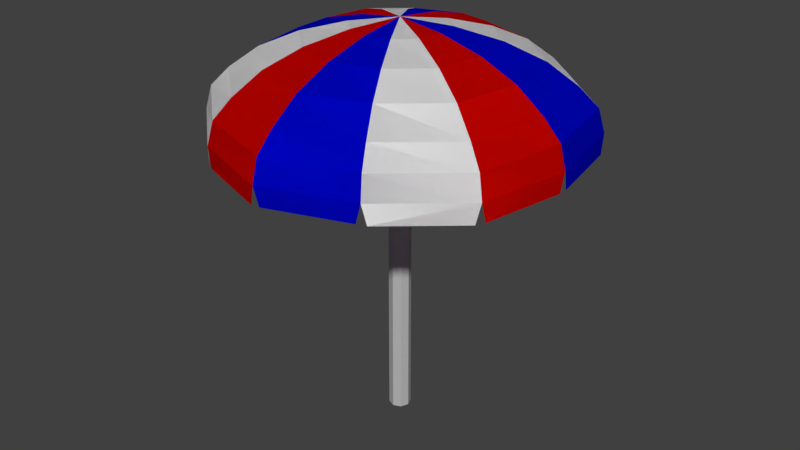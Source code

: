 # Source: Umbrella_6.blend  (saved by Blender 2.79.0; exported with 4.5.12 LTS)
import bpy
from mathutils import Matrix  # noqa: F401  (used for matrix-valued properties, if any)

bpy.ops.wm.read_factory_settings(use_empty=True)
scene = bpy.context.scene
scene.name = 'Scene'

# ---- collections
col_collection_1 = bpy.data.collections.new('Collection 1'); scene.collection.children.link(col_collection_1)

# ---- materials (node trees are filled in below, after node groups)
mat_base = bpy.data.materials.new('Base')
mat_base.alpha_threshold = 0.0
mat_base.use_transparent_shadow = False
mat_base.diffuse_color = (0.4672, 0.4672, 0.4672, 1.0)
mat_base.roughness = 0.5
mat_primary = bpy.data.materials.new('Primary')
mat_primary.alpha_threshold = 0.0
mat_primary.use_transparent_shadow = False
mat_primary.diffuse_color = (1.0, 1.0, 1.0, 1.0)
mat_primary.roughness = 0.5
mat_secondary = bpy.data.materials.new('Secondary')
mat_secondary.alpha_threshold = 0.0
mat_secondary.use_transparent_shadow = False
mat_secondary.diffuse_color = (0.8, 0.001558, 0.0, 1.0)
mat_secondary.roughness = 0.5
mat_tertiery = bpy.data.materials.new('Tertiery')
mat_tertiery.alpha_threshold = 0.0
mat_tertiery.use_transparent_shadow = False
mat_tertiery.diffuse_color = (0.0, 0.002285, 0.8, 1.0)
mat_tertiery.roughness = 0.5
mat_primary_002 = bpy.data.materials.new('Primary.002')
mat_primary_002.alpha_threshold = 0.0
mat_primary_002.use_transparent_shadow = False
mat_primary_002.diffuse_color = (1.0, 1.0, 1.0, 1.0)
mat_primary_002.roughness = 0.5
mat_secondary_002 = bpy.data.materials.new('Secondary.002')
mat_secondary_002.alpha_threshold = 0.0
mat_secondary_002.use_transparent_shadow = False
mat_secondary_002.diffuse_color = (0.8, 0.001558, 0.0, 1.0)
mat_secondary_002.roughness = 0.5
mat_tertiery_001 = bpy.data.materials.new('Tertiery.001')
mat_tertiery_001.alpha_threshold = 0.0
mat_tertiery_001.use_transparent_shadow = False
mat_tertiery_001.diffuse_color = (0.0, 0.002285, 0.8, 1.0)
mat_tertiery_001.roughness = 0.5

# ---- material node trees

# ---- world
world_world = bpy.data.worlds.new('World'); scene.world = world_world
world_world.color = (0.05088, 0.05088, 0.05088)
world_world.use_sun_shadow = False
world_world.sun_shadow_jitter_overblur = 0.0
world_world.cycles.sampling_method = 'MANUAL'

# ---- meshes
me_cylinder = bpy.data.meshes.new('Cylinder')
me_cylinder.from_pydata([(-5.251e-08, 0.04483, -0.01389), (-5.251e-08, 0.04483, 1.769), (0.0317, 0.0317, -0.01389), (0.0317, 0.0317, 1.769), (0.04483, 2.142e-09, -0.01389), (0.04483, 2.142e-09, 1.769), (0.0317, -0.0317, -0.01389), (0.0317, -0.0317, 1.769), (-5.643e-08, -0.04483, -0.01389), (-5.643e-08, -0.04483, 1.769), (-0.0317, -0.0317, -0.01389), (-0.0317, -0.0317, 1.769), (-0.04483, 4.636e-09, -0.01389), (-0.04483, 4.636e-09, 1.769), (-0.0317, 0.0317, -0.01389), (-0.0317, 0.0317, 1.769), (-5.693e-08, 0.01002, 1.984), (0.007082, 0.007083, 1.984), (0.01002, 1.563e-09, 1.984), (0.007082, -0.007083, 1.984), (-5.781e-08, -0.01002, 1.984), (-0.007083, -0.007083, 1.984), (-0.01002, 2.121e-09, 1.984), (-0.007083, 0.007083, 1.984)], [], [(0, 1, 3, 2), (2, 3, 5, 4), (4, 5, 7, 6), (6, 7, 9, 8), (8, 9, 11, 10), (10, 11, 13, 12), (5, 3, 17, 18), (12, 13, 15, 14), (14, 15, 1, 0), (0, 2, 4, 6, 8, 10, 12, 14), (17, 16, 23, 22, 21, 20, 19, 18), (11, 9, 20, 21), (1, 15, 23, 16), (3, 1, 16, 17), (7, 5, 18, 19), (13, 11, 21, 22), (9, 7, 19, 20), (15, 13, 22, 23)])
me_cylinder.materials.append(mat_base)
me_cylinder.use_remesh_preserve_volume = False
me_cylinder.use_remesh_preserve_attributes = False
me_cylinder.use_mirror_vertex_groups = False
me_cylinder.update()
me_sphere = bpy.data.meshes.new('Sphere')
me_sphere.from_pydata([(0.2017, 0.1165, 0.02023), (0.3897, 0.225, -0.03518), (0.5511, 0.3182, -0.1151), (0.675, 0.3897, -0.2192), (0.7529, 0.4347, -0.3107), (0.7794, 0.45, -0.4229), (0.2017, -0.1165, 0.02023), (0.3897, -0.225, -0.03518), (0.5511, -0.3182, -0.1151), (0.675, -0.3897, -0.2192), (0.7529, -0.4347, -0.3107), (0.7794, -0.45, -0.4229), (0.6124, -0.001094, -0.1151), (0.866, -0.001548, -0.4229), (0.2241, -0.0004003, 0.02023), (0.433, -0.0007737, -0.03518), (0.433, 0.75, -0.4229), (0.75, -0.00134, -0.2192), (8.055e-10, 0.2329, 0.02023), (8.055e-10, 0.6364, -0.1151), (8.055e-10, 0.7794, -0.2192), (8.055e-10, 0.8693, -0.3107), (8.055e-10, 0.9, -0.4229), (-0.2017, 0.1165, 0.02023), (-0.3897, 0.225, -0.03518), (-0.5511, 0.3182, -0.1151), (-0.675, 0.3897, -0.2192), (-0.7529, 0.4347, -0.3107), (-0.7794, 0.45, -0.4229), (-0.2017, -0.1165, 0.02023), (-0.3897, -0.225, -0.03518), (-0.5511, -0.3182, -0.1151), (-0.675, -0.3897, -0.2192), (-0.7529, -0.4347, -0.3107), (-0.7794, -0.45, -0.4229), (8.055e-10, -0.2329, 0.02023), (8.055e-10, -0.45, -0.03518), (8.055e-10, -0.6364, -0.1151), (8.055e-10, -0.7794, -0.2192), (8.055e-10, -0.8693, -0.3107), (8.055e-10, -0.9, -0.4229), (8.055e-10, 3.689e-08, 0.05104), (8.055e-10, 0.45, -0.03518), (0.8365, -0.001495, -0.3107), (0.2165, 0.375, -0.03518), (0.4183, 0.7244, -0.3107), (0.1121, 0.1941, 0.02023), (0.3062, 0.5303, -0.1151), (0.375, 0.6495, -0.2192), (0.4321, -0.7505, -0.4229), (0.3742, -0.65, -0.2192), (0.3055, -0.5307, -0.1151), (0.1118, -0.1942, 0.02023), (0.4174, -0.7249, -0.3107), (0.2161, -0.3753, -0.03518), (-0.433, -0.75, -0.4229), (-0.375, -0.6495, -0.2192), (-0.3062, -0.5303, -0.1151), (-0.1121, -0.1941, 0.02023), (-0.4183, -0.7244, -0.3107), (-0.2165, -0.375, -0.03518), (-0.8365, -0.0001667, -0.3107), (-0.75, -0.0001495, -0.2192), (-0.433, -8.616e-05, -0.03518), (-0.2241, -4.442e-05, 0.02023), (-0.866, -0.0001727, -0.4229), (-0.6124, -0.000122, -0.1151), (-0.4385, 0.7468, -0.4229), (-0.3797, 0.6468, -0.2192), (-0.3101, 0.5281, -0.1151), (-0.1135, 0.1933, 0.02023), (-0.4235, 0.7214, -0.3107), (-0.2192, 0.3734, -0.03518), (-0.02165, -0.8925, -0.5182), (-0.4114, -0.7575, -0.5182), (-0.7621, -0.465, -0.5204), (-0.4503, -0.735, -0.5204), (-0.7838, -0.4275, -0.5189), (-0.8617, -0.02266, -0.5189), (-0.7838, 0.4275, -0.519), (-0.8617, 0.02234, -0.519), (-0.7624, 0.4648, -0.5193), (-0.4555, 0.732, -0.5193), (-0.02192, 0.8923, -0.5185), (-0.4166, 0.7545, -0.5185), (0.4114, 0.7575, -0.5205), (0.02165, 0.8925, -0.5205), (0.7621, 0.465, -0.5177), (0.4503, 0.735, -0.5177), (0.7838, 0.4274, -0.5163), (0.8617, 0.02103, -0.5163), (0.7838, -0.4276, -0.5167), (0.8617, -0.02397, -0.5167), (0.7621, -0.465, -0.5188), (0.4495, -0.7355, -0.5188), (0.02161, -0.8925, -0.5138), (0.4105, -0.758, -0.5138), (0.2017, 0.1165, 0.02023), (0.3897, 0.225, -0.03518), (0.5511, 0.3182, -0.1151), (0.675, 0.3897, -0.2192), (0.7529, 0.4347, -0.3107), (0.7794, 0.45, -0.4229), (0.2017, -0.1165, 0.02023), (0.3897, -0.225, -0.03518), (0.5511, -0.3182, -0.1151), (0.675, -0.3897, -0.2192), (0.7529, -0.4347, -0.3107), (0.7794, -0.45, -0.4229), (0.6124, -0.001094, -0.1151), (0.866, -0.001548, -0.4229), (0.2241, -0.0004003, 0.02023), (0.433, -0.0007737, -0.03518), (0.433, 0.75, -0.4229), (0.75, -0.00134, -0.2192), (8.055e-10, 0.2329, 0.02023), (8.055e-10, 0.6364, -0.1151), (8.055e-10, 0.7794, -0.2192), (8.055e-10, 0.8693, -0.3107), (8.055e-10, 0.9, -0.4229), (-0.2017, 0.1165, 0.02023), (-0.3897, 0.225, -0.03518), (-0.5511, 0.3182, -0.1151), (-0.675, 0.3897, -0.2192), (-0.7529, 0.4347, -0.3107), (-0.7794, 0.45, -0.4229), (-0.2017, -0.1165, 0.02023), (-0.3897, -0.225, -0.03518), (-0.5511, -0.3182, -0.1151), (-0.675, -0.3897, -0.2192), (-0.7529, -0.4347, -0.3107), (-0.7794, -0.45, -0.4229), (8.055e-10, -0.2329, 0.02023), (8.055e-10, -0.45, -0.03518), (8.055e-10, -0.6364, -0.1151), (8.055e-10, -0.7794, -0.2192), (8.055e-10, -0.8693, -0.3107), (8.055e-10, -0.9, -0.4229), (8.055e-10, 3.689e-08, 0.05104), (8.055e-10, 0.45, -0.03518), (0.8365, -0.001495, -0.3107), (0.2165, 0.375, -0.03518), (0.4183, 0.7244, -0.3107), (0.1121, 0.1941, 0.02023), (0.3062, 0.5303, -0.1151), (0.375, 0.6495, -0.2192), (0.4321, -0.7505, -0.4229), (0.3742, -0.65, -0.2192), (0.3055, -0.5307, -0.1151), (0.1118, -0.1942, 0.02023), (0.4174, -0.7249, -0.3107), (0.2161, -0.3753, -0.03518), (-0.433, -0.75, -0.4229), (-0.375, -0.6495, -0.2192), (-0.3062, -0.5303, -0.1151), (-0.1121, -0.1941, 0.02023), (-0.4183, -0.7244, -0.3107), (-0.2165, -0.375, -0.03518), (-0.8365, -0.0001667, -0.3107), (-0.75, -0.0001495, -0.2192), (-0.433, -8.616e-05, -0.03518), (-0.2241, -4.442e-05, 0.02023), (-0.866, -0.0001727, -0.4229), (-0.6124, -0.000122, -0.1151), (-0.4385, 0.7468, -0.4229), (-0.3797, 0.6468, -0.2192), (-0.3101, 0.5281, -0.1151), (-0.1135, 0.1933, 0.02023), (-0.4235, 0.7214, -0.3107), (-0.2192, 0.3734, -0.03518), (-0.02165, -0.8925, -0.5182), (-0.4114, -0.7575, -0.5182), (-0.7621, -0.465, -0.5204), (-0.4503, -0.735, -0.5204), (-0.7838, -0.4275, -0.5189), (-0.8617, -0.02266, -0.5189), (-0.7838, 0.4275, -0.519), (-0.8617, 0.02234, -0.519), (-0.7624, 0.4648, -0.5193), (-0.4555, 0.732, -0.5193), (-0.02192, 0.8923, -0.5185), (-0.4166, 0.7545, -0.5185), (0.4114, 0.7575, -0.5205), (0.02165, 0.8925, -0.5205), (0.7621, 0.465, -0.5177), (0.4503, 0.735, -0.5177), (0.7838, 0.4274, -0.5163), (0.8617, 0.02103, -0.5163), (0.7838, -0.4276, -0.5167), (0.8617, -0.02397, -0.5167), (0.7621, -0.465, -0.5188), (0.4495, -0.7355, -0.5188), (0.02161, -0.8925, -0.5138), (0.4105, -0.758, -0.5138)], [], [(48, 3, 2, 47), (45, 4, 3, 48), (44, 1, 0, 46), (16, 5, 4, 45), (47, 2, 1, 44), (43, 10, 9, 17), (15, 7, 6, 14), (13, 11, 10, 43), (12, 8, 7, 15), (17, 9, 8, 12), (50, 38, 37, 51), (53, 39, 38, 50), (54, 36, 35, 52), (49, 40, 39, 53), (51, 37, 36, 54), (3, 17, 12, 2), (20, 48, 47, 19), (21, 45, 48, 20), (68, 69, 25, 26), (71, 68, 26, 27), (72, 70, 23, 24), (67, 71, 27, 28), (69, 72, 24, 25), (61, 62, 32, 33), (63, 64, 29, 30), (65, 61, 33, 34), (66, 63, 30, 31), (62, 66, 31, 32), (23, 41, 64), (56, 57, 37, 38), (59, 56, 38, 39), (60, 58, 35, 36), (55, 59, 39, 40), (57, 60, 36, 37), (42, 44, 46, 18), (22, 16, 45, 21), (19, 47, 44, 42), (2, 12, 15, 1), (5, 13, 43, 4), (1, 15, 14, 0), (4, 43, 17, 3), (8, 51, 54, 7), (11, 49, 53, 10), (7, 54, 52, 6), (10, 53, 50, 9), (9, 50, 51, 8), (31, 30, 60, 57), (34, 33, 59, 55), (30, 29, 58, 60), (33, 32, 56, 59), (32, 31, 57, 56), (26, 25, 66, 62), (25, 24, 63, 66), (28, 27, 61, 65), (24, 23, 64, 63), (27, 26, 62, 61), (19, 42, 72, 69), (22, 21, 71, 67), (42, 18, 70, 72), (21, 20, 68, 71), (20, 19, 69, 68), (23, 70, 41), (64, 41, 29), (41, 35, 58), (29, 41, 58), (35, 41, 52), (6, 52, 41), (6, 41, 14), (14, 41, 0), (46, 0, 41), (18, 46, 41), (70, 18, 41), (40, 73, 74, 55), (55, 76, 75, 34), (34, 77, 78, 65), (65, 80, 79, 28), (28, 81, 82, 67), (67, 84, 83, 22), (22, 86, 85, 16), (16, 88, 87, 5), (5, 89, 90, 13), (13, 92, 91, 11), (11, 93, 94, 49), (49, 96, 95, 40), (145, 144, 99, 100), (142, 145, 100, 101), (141, 143, 97, 98), (113, 142, 101, 102), (144, 141, 98, 99), (140, 114, 106, 107), (112, 111, 103, 104), (110, 140, 107, 108), (109, 112, 104, 105), (114, 109, 105, 106), (147, 148, 134, 135), (150, 147, 135, 136), (151, 149, 132, 133), (146, 150, 136, 137), (148, 151, 133, 134), (100, 99, 109, 114), (117, 116, 144, 145), (118, 117, 145, 142), (165, 123, 122, 166), (168, 124, 123, 165), (169, 121, 120, 167), (164, 125, 124, 168), (166, 122, 121, 169), (158, 130, 129, 159), (160, 127, 126, 161), (162, 131, 130, 158), (163, 128, 127, 160), (159, 129, 128, 163), (120, 161, 138), (153, 135, 134, 154), (156, 136, 135, 153), (157, 133, 132, 155), (152, 137, 136, 156), (154, 134, 133, 157), (139, 115, 143, 141), (119, 118, 142, 113), (116, 139, 141, 144), (99, 98, 112, 109), (102, 101, 140, 110), (98, 97, 111, 112), (101, 100, 114, 140), (105, 104, 151, 148), (108, 107, 150, 146), (104, 103, 149, 151), (107, 106, 147, 150), (106, 105, 148, 147), (128, 154, 157, 127), (131, 152, 156, 130), (127, 157, 155, 126), (130, 156, 153, 129), (129, 153, 154, 128), (123, 159, 163, 122), (122, 163, 160, 121), (125, 162, 158, 124), (121, 160, 161, 120), (124, 158, 159, 123), (116, 166, 169, 139), (119, 164, 168, 118), (139, 169, 167, 115), (118, 168, 165, 117), (117, 165, 166, 116), (120, 138, 167), (161, 126, 138), (138, 155, 132), (126, 155, 138), (132, 149, 138), (103, 138, 149), (103, 111, 138), (111, 97, 138), (143, 138, 97), (115, 138, 143), (167, 138, 115), (137, 152, 171, 170), (152, 131, 172, 173), (131, 162, 175, 174), (162, 125, 176, 177), (125, 164, 179, 178), (164, 119, 180, 181), (119, 113, 182, 183), (113, 102, 184, 185), (102, 110, 187, 186), (110, 108, 188, 189), (108, 146, 191, 190), (146, 137, 192, 193)])
me_sphere.polygons.foreach_set('material_index', [0, 0, 0, 0, 0, 1, 1, 1, 1, 1, 2, 2, 2, 2, 2, 2, 1, 1, 0, 0, 0, 0, 0, 2, 2, 2, 2, 2, 1, 1, 1, 1, 1, 1, 1, 1, 1, 2, 2, 2, 2, 0, 0, 0, 0, 0, 0, 0, 0, 0, 0, 1, 1, 1, 1, 1, 2, 2, 2, 2, 2, 0, 2, 1, 0, 2, 0, 1, 2, 0, 1, 2, 1, 0, 2, 1, 0, 2, 1, 0, 2, 1, 0, 2, 3, 3, 3, 3, 3, 4, 4, 4, 4, 4, 5, 5, 5, 5, 5, 5, 4, 4, 3, 3, 3, 3, 3, 5, 5, 5, 5, 5, 4, 4, 4, 4, 4, 4, 4, 4, 4, 5, 5, 5, 5, 3, 3, 3, 3, 3, 3, 3, 3, 3, 3, 4, 4, 4, 4, 4, 5, 5, 5, 5, 5, 3, 5, 4, 3, 5, 3, 4, 5, 3, 4, 5, 4, 3, 5, 4, 3, 5, 4, 3, 5, 4, 3, 5])
me_sphere.materials.append(mat_primary)
me_sphere.materials.append(mat_secondary)
me_sphere.materials.append(mat_tertiery)
me_sphere.materials.append(mat_primary_002)
me_sphere.materials.append(mat_secondary_002)
me_sphere.materials.append(mat_tertiery_001)
me_sphere.use_remesh_preserve_volume = False
me_sphere.use_remesh_preserve_attributes = False
me_sphere.use_mirror_vertex_groups = False
me_sphere.update()

# ---- objects
ob_base = bpy.data.objects.new('Base', me_cylinder)
ob_top = bpy.data.objects.new('Top', me_sphere)

# ---- transforms, parenting, visibility, modifiers, constraints
ob_base.location = (0.0, 0.0, 0.0)
ob_base.scale = (1.2, 1.2, 1.0)
ob_base.lineart.crease_threshold = 0.0
ob_top.location = (0.0, 0.0, 1.936)
ob_top.lineart.crease_threshold = 0.0

# ---- collection membership
col_collection_1.objects.link(ob_base)
col_collection_1.objects.link(ob_top)

# ---- scene / render settings (as saved in the file)
scene.frame_start = 1; scene.frame_end = 250; scene.frame_set(1)
scene.render.engine = 'BLENDER_EEVEE_NEXT'
scene.render.resolution_percentage = 50
scene.render.dither_intensity = 0.0
scene.cycles.use_denoising = False
scene.cycles.samples = 128
scene.cycles.sampling_pattern = 'TABULATED_SOBOL'
scene.cycles.use_adaptive_sampling = False
scene.cycles.use_light_tree = False
scene.cycles.blur_glossy = 0.0
scene.cycles.sample_clamp_indirect = 0.0
scene.view_settings.view_transform = 'Standard'
bpy.context.view_layer.update()

# ---- added for rendering (the .blend has no active camera and no usable light): camera, sun
cam_auto = bpy.data.cameras.new('AutoCamera')
cam_auto.lens = 50.0
cam_auto.sensor_width = 36.0
cam_auto.clip_end = 1000.0
ob_auto_camera = bpy.data.objects.new('AutoCamera', cam_auto)
scene.collection.objects.link(ob_auto_camera)
ob_auto_camera.location = (2.96136, -3.55363, 3.35575)
ob_auto_camera.rotation_euler = (1.09748, -7.21219e-08, 0.694738)
scene.camera = ob_auto_camera
light_auto_sun = bpy.data.lights.new('AutoSun', 'SUN')
light_auto_sun.energy = 3.0
light_auto_sun.angle = 0.0523599
ob_auto_sun = bpy.data.objects.new('AutoSun', light_auto_sun)
scene.collection.objects.link(ob_auto_sun)
ob_auto_sun.rotation_euler = (0.872665, 0.174533, 0.523599)
bpy.context.view_layer.update()
